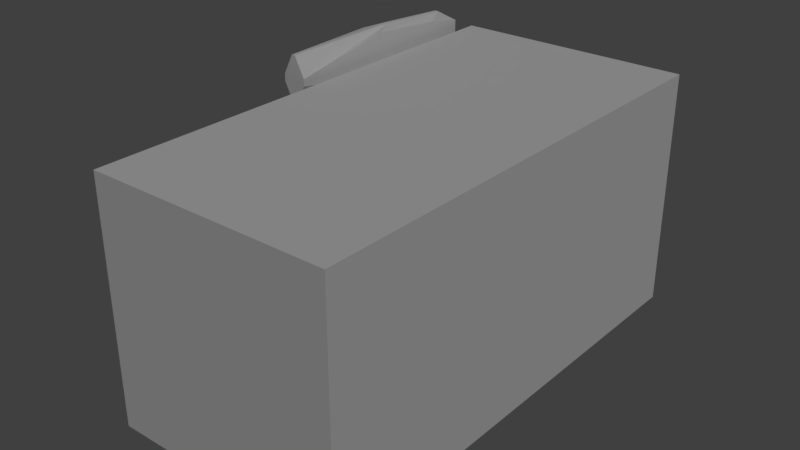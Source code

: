 # Source: player.blend  (saved by Blender 2.79.0; exported with 4.5.12 LTS)
import bpy
from mathutils import Matrix  # noqa: F401  (used for matrix-valued properties, if any)

bpy.ops.wm.read_factory_settings(use_empty=True)
scene = bpy.context.scene
scene.name = 'Scene'

# ---- collections
col_collection_1 = bpy.data.collections.new('Collection 1'); scene.collection.children.link(col_collection_1)

# ---- world
world_world = bpy.data.worlds.new('World'); scene.world = world_world
world_world.color = (0.05088, 0.05088, 0.05088)
world_world.use_sun_shadow = False
world_world.sun_shadow_jitter_overblur = 0.0
world_world.cycles.sampling_method = 'MANUAL'

# ---- lights
light_sun = bpy.data.lights.new('Sun', 'SUN')
light_sun.transmission_factor = 0.0
light_sun.angle = 0.1993
light_sun.energy = 1.0
light_sun.shadow_buffer_clip_start = 0.5
light_sun.shadow_soft_size = 0.1
light_sun.shadow_cascade_max_distance = 1000.0

# ---- meshes
me_cube = bpy.data.meshes.new('Cube')
me_cube.from_pydata([(0.5, 5.96e-08, -0.5), (0.5, 5.96e-08, 0.5), (-0.5, 5.96e-08, 0.5), (-0.5, 5.96e-08, -0.5), (0.5, 2.0, -0.5), (0.5, 2.0, 0.5), (-0.5, 2.0, 0.5), (-0.5, 2.0, -0.5)], [], [(0, 1, 2, 3), (4, 7, 6, 5), (0, 4, 5, 1), (1, 5, 6, 2), (2, 6, 7, 3), (4, 0, 3, 7)])
_uv = me_cube.uv_layers.new(name='UVMap')
_uv.uv.foreach_set('vector', [0.5, 0.5, 0.5, 0.75, 0.25, 0.75, 0.25, 0.5, 0.5, 0.5, 0.75, 0.5, 0.75, 0.75, 0.5, 0.75, 0.25, 0.5, 0.25, 1.0, 0.0, 1.0, 0.0, 0.5, 1.267e-07, 0.5, 0.0, 8.941e-08, 0.25, 0.0, 0.25, 0.5, 0.25, 0.5, 0.25, 0.0, 0.5, 5.96e-08, 0.5, 0.5, 0.75, 0.0, 0.75, 0.5, 0.5, 0.5, 0.5, 7.451e-08])
me_cube.use_remesh_preserve_volume = False
me_cube.use_remesh_preserve_attributes = False
me_cube.use_mirror_vertex_groups = False
me_cube.update()
me_cube_001 = bpy.data.meshes.new('Cube.001')
me_cube_001.from_pydata([(0.05, 0.0, 0.01529), (0.007643, 0.0, 0.1), (-0.007643, 0.0, 0.1), (-0.05, 0.0, 0.01529), (0.007643, 0.0, -0.1), (0.05, 0.0, -0.01529), (-0.05, 0.0, -0.01529), (-0.007643, 0.0, -0.1), (0.05, 0.9476, 0.02959), (0.007643, 1.0, 0.008438), (0.05, 0.454, 0.08952), (0.007643, 0.5422, 0.1), (0.05, 0.7872, 0.05743), (0.007643, 0.8763, 0.07525), (-0.05, 0.454, 0.08952), (-0.007643, 0.5422, 0.1), (-0.05, 0.9476, 0.02959), (-0.007643, 1.0, 0.008438), (-0.05, 0.7872, 0.05743), (-0.007643, 0.8763, 0.07525), (0.05, 0.454, -0.08952), (0.007643, 0.5422, -0.1), (0.05, 0.9476, -0.02959), (0.007643, 1.0, -0.008438), (0.05, 0.7872, -0.05743), (0.007643, 0.8763, -0.07525), (-0.05, 0.9476, -0.02959), (-0.007643, 1.0, -0.008438), (-0.05, 0.454, -0.08952), (-0.007643, 0.5422, -0.1), (-0.05, 0.7872, -0.05743), (-0.007643, 0.8763, -0.07525)], [], [(13, 19, 15, 11), (9, 17, 19, 13), (3, 14, 18, 16, 26, 30, 28, 6), (5, 20, 24, 22, 8, 12, 10, 0), (7, 29, 21, 4), (27, 17, 9, 23), (31, 25, 21, 29), (27, 23, 25, 31), (1, 11, 15, 2), (12, 8, 9, 13), (16, 18, 19, 17), (10, 12, 13, 11), (18, 14, 15, 19), (30, 26, 27, 31), (22, 24, 25, 23), (28, 30, 31, 29), (24, 20, 21, 25), (4, 21, 20, 5), (23, 9, 8, 22), (11, 1, 0, 10), (14, 3, 2, 15), (26, 16, 17, 27), (29, 7, 6, 28), (2, 3, 6, 7, 4, 5, 0, 1)])
me_cube_001.use_remesh_preserve_volume = False
me_cube_001.use_remesh_preserve_attributes = False
me_cube_001.use_mirror_vertex_groups = False
me_cube_001.update()

# ---- objects
ob_sun = bpy.data.objects.new('Sun', light_sun)
ob_cube = bpy.data.objects.new('Cube', me_cube)
ob_cube_001 = bpy.data.objects.new('Cube.001', me_cube_001)

# ---- transforms, parenting, visibility, modifiers, constraints
ob_sun.location = (0.0, 0.0, 8.306)
ob_sun.rotation_euler = (-0.4849, -0.6201, 3.198)
ob_sun.lineart.crease_threshold = 0.0
ob_cube.location = (-2.235e-08, 0.0, 7.451e-09)
ob_cube.lock_rotations_4d = False
ob_cube.empty_display_type = 'ARROWS'
ob_cube.lineart.crease_threshold = 0.0
ob_cube_001.parent = ob_cube
ob_cube_001.matrix_parent_inverse = Matrix(((1.0, 0.0, 0.0, 2.235e-08), (0.0, 1.0, 0.0, -1.0), (0.0, 0.0, 1.0, -7.451e-09), (0.0, 0.0, 0.0, 1.0)))
ob_cube_001.location = (-0.6, 2.0, 0.5)
ob_cube_001.lineart.crease_threshold = 0.0

# ---- collection membership
col_collection_1.objects.link(ob_sun)
col_collection_1.objects.link(ob_cube)
col_collection_1.objects.link(ob_cube_001)

# ---- scene / render settings (as saved in the file)
scene.frame_start = 0; scene.frame_end = 15; scene.frame_set(0)
scene.render.engine = 'BLENDER_EEVEE_NEXT'
scene.render.resolution_percentage = 50
scene.render.dither_intensity = 0.0
scene.cycles.use_denoising = False
scene.cycles.samples = 128
scene.cycles.sampling_pattern = 'TABULATED_SOBOL'
scene.cycles.use_adaptive_sampling = False
scene.cycles.use_light_tree = False
scene.cycles.blur_glossy = 0.0
scene.cycles.sample_clamp_indirect = 0.0
scene.view_settings.view_transform = 'Standard'
bpy.context.view_layer.update()

# ---- added for rendering (the .blend has no active camera): camera
cam_auto = bpy.data.cameras.new('AutoCamera')
cam_auto.lens = 50.0
cam_auto.sensor_width = 36.0
cam_auto.clip_end = 1000.0
ob_auto_camera = bpy.data.objects.new('AutoCamera', cam_auto)
scene.collection.objects.link(ob_auto_camera)
ob_auto_camera.location = (2.28976, -1.83771, 1.94181)
ob_auto_camera.rotation_euler = (1.09748, -7.21219e-08, 0.694738)
scene.camera = ob_auto_camera
bpy.context.view_layer.update()
